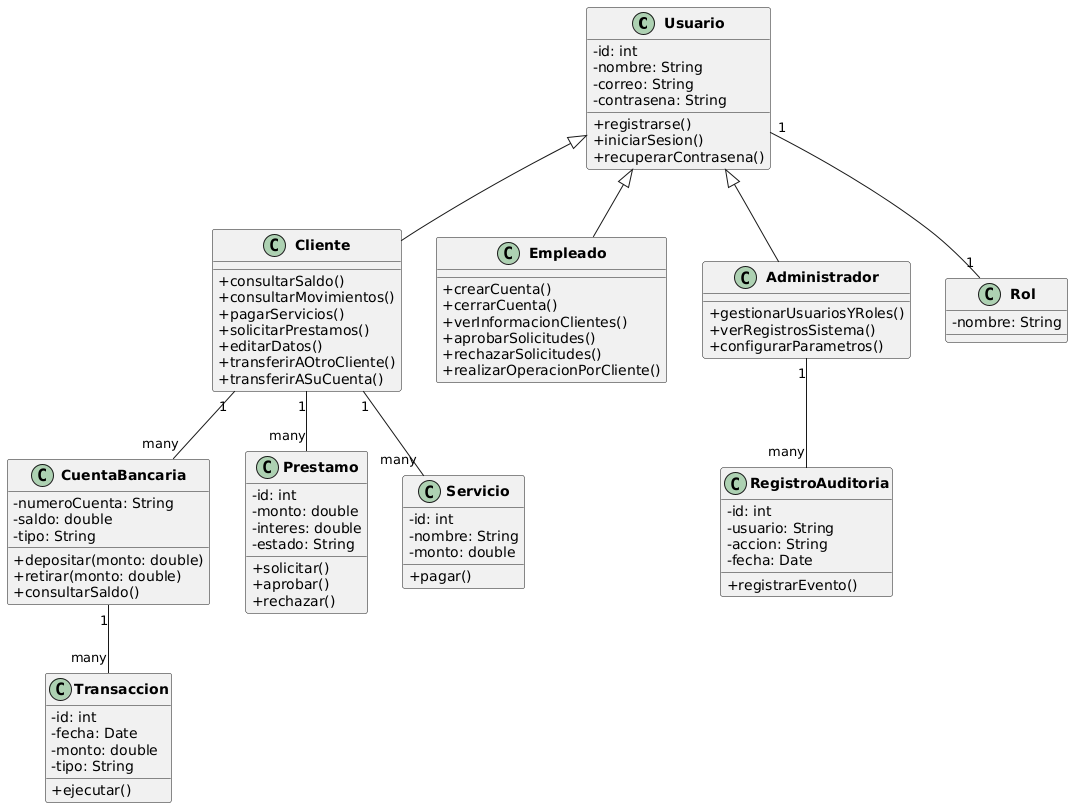

The diagram above was rendered by PlantUML. Its source (embedded in the PNG):
@startuml
skinparam classAttributeIconSize 0
skinparam classFontStyle bold

' =========================
' Clases base de usuarios
' =========================
class Usuario {
  -id: int
  -nombre: String
  -correo: String
  -contrasena: String
  +registrarse()
  +iniciarSesion()
  +recuperarContrasena()
}

class Cliente extends Usuario {
  +consultarSaldo()
  +consultarMovimientos()
  +pagarServicios()
  +solicitarPrestamos()
  +editarDatos()
  +transferirAOtroCliente()
  +transferirASuCuenta()
}

class Empleado extends Usuario {
  +crearCuenta()
  +cerrarCuenta()
  +verInformacionClientes()
  +aprobarSolicitudes()
  +rechazarSolicitudes()
  +realizarOperacionPorCliente()
}

class Administrador extends Usuario {
  +gestionarUsuariosYRoles()
  +verRegistrosSistema()
  +configurarParametros()
}

' ========================
' Entidades de dominio
' ========================
class CuentaBancaria {
  -numeroCuenta: String
  -saldo: double
  -tipo: String
  +depositar(monto: double)
  +retirar(monto: double)
  +consultarSaldo()
}

class Transaccion {
  -id: int
  -fecha: Date
  -monto: double
  -tipo: String
  +ejecutar()
}

class Prestamo {
  -id: int
  -monto: double
  -interes: double
  -estado: String
  +solicitar()
  +aprobar()
  +rechazar()
}

class Servicio {
  -id: int
  -nombre: String
  -monto: double
  +pagar()
}

class RegistroAuditoria {
  -id: int
  -usuario: String
  -accion: String
  -fecha: Date
  +registrarEvento()
}

class Rol {
  -nombre: String
}

' ========================
' Relaciones
' ========================
Cliente "1" -- "many" CuentaBancaria
CuentaBancaria "1" -- "many" Transaccion
Cliente "1" -- "many" Prestamo
Cliente "1" -- "many" Servicio
Usuario "1" -- "1" Rol
Administrador "1" -- "many" RegistroAuditoria
@enduml